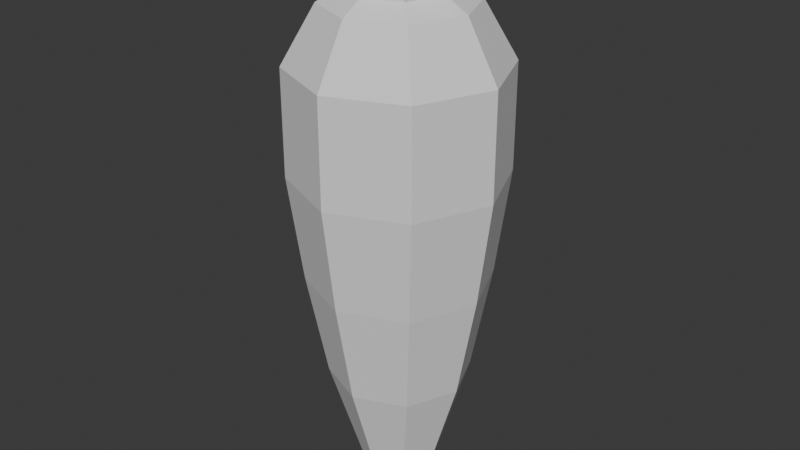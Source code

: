 # Source: NouseCarrotSnowman.blend  (saved by Blender 4.2.66; exported with 4.5.12 LTS)
import bpy
from mathutils import Matrix  # noqa: F401  (used for matrix-valued properties, if any)

bpy.ops.wm.read_factory_settings(use_empty=True)
scene = bpy.context.scene
scene.name = 'Scene'

# ---- collections
col_collection = bpy.data.collections.new('Collection'); scene.collection.children.link(col_collection)

# ---- world
world_world = bpy.data.worlds.new('World'); scene.world = world_world
world_world.use_nodes = True; world_world.node_tree.nodes.clear()
_N = world_world.node_tree.nodes; _L = world_world.node_tree.links
n0 = _N.new('ShaderNodeOutputWorld'); n0.name = 'World Output'; n0.location = (300, 300)
n1 = _N.new('ShaderNodeBackground'); n1.name = 'Background'; n1.location = (10, 300)
n1.inputs[0].default_value = (0.05088, 0.05088, 0.05088, 1.0)
_L.new(n1.outputs[0], n0.inputs[0])
n0.is_active_output = True
world_world.color = (0.05088, 0.05088, 0.05088)
world_world.sun_shadow_jitter_overblur = 0.0

# ---- meshes
me_cylinder = bpy.data.meshes.new('Cylinder')
me_cylinder.from_pydata([(1.863e-09, 3.725e-09, -1.104), (3.725e-09, 0.0, 1.326), (-3.02e-10, 0.6772, -0.5), (6.632e-10, 0.8671, -2.98e-08), (0.0, 1.0, 0.5), (0.7071, 0.7071, 0.5), (0.6132, 0.6132, -2.98e-08), (0.4789, 0.4789, -0.5), (1.0, 0.0, 0.5), (0.8671, 6.632e-10, -2.98e-08), (0.6772, 1.338e-09, -0.5), (0.7071, -0.7071, 0.5), (0.6132, -0.6132, -2.98e-08), (0.4789, -0.4789, -0.5), (0.0, -1.0, 0.5), (6.632e-10, -0.8671, -2.98e-08), (-3.02e-10, -0.6772, -0.5), (-0.7071, -0.7071, 0.5), (-0.6132, -0.6132, -2.98e-08), (-0.4789, -0.4789, -0.5), (-1.0, 0.0, 0.5), (-0.8671, 6.632e-10, -2.98e-08), (-0.6772, 1.338e-09, -0.5), (-0.7071, 0.7071, 0.5), (-0.6132, 0.6132, -2.98e-08), (-0.4789, 0.4789, -0.5), (0.7071, 0.7071, 1.0), (0.0, 1.0, 1.0), (1.0, 0.0, 1.0), (0.7071, -0.7071, 1.0), (0.0, -1.0, 1.0), (-0.7071, -0.7071, 1.0), (-1.0, 0.0, 1.0), (-0.7071, 0.7071, 1.0), (0.4889, 0.4889, 1.267), (0.0, 0.6913, 1.267), (0.6913, 0.0, 1.267), (0.4889, -0.4889, 1.267), (0.0, -0.6913, 1.267), (-0.4889, -0.4889, 1.267), (-0.6913, 0.0, 1.267), (-0.4889, 0.4889, 1.267), (0.3421, 0.3421, 1.326), (0.0, 0.4838, 1.326), (0.4838, 0.0, 1.326), (0.3421, -0.3421, 1.326), (0.0, -0.4838, 1.326), (-0.3421, -0.3421, 1.326), (-0.4838, 0.0, 1.326), (-0.3421, 0.3421, 1.326), (0.3306, 0.3678, 1.599), (-0.0115, 0.5096, 1.599), (-0.3536, 0.3678, 1.599), (-0.4953, 0.02572, 1.599), (-0.0115, 0.02572, 1.599), (0.6086, -0.007153, 1.538), (0.4669, 0.335, 1.538), (0.4669, -0.3493, 1.538), (0.1248, -0.007153, 1.538), (-0.05377, -0.5483, 1.547), (0.2884, -0.4066, 1.547), (-0.3959, -0.4066, 1.547), (-0.5376, -0.06444, 1.547), (-0.05377, -0.06444, 1.547), (-1.654e-10, 0.371, -1.0), (0.2623, 0.2623, -1.0), (0.371, 7.328e-10, -1.0), (0.2623, -0.2623, -1.0), (-1.654e-10, -0.371, -1.0), (-0.2623, -0.2623, -1.0), (-0.371, 7.328e-10, -1.0), (-0.2623, 0.2623, -1.0)], [], [(4, 27, 26, 5), (5, 26, 28, 8), (8, 28, 29, 11), (11, 29, 30, 14), (14, 30, 31, 17), (17, 31, 32, 20), (20, 32, 33, 23), (23, 33, 27, 4), (71, 25, 2, 64), (25, 24, 3, 2), (24, 23, 4, 3), (70, 22, 25, 71), (22, 21, 24, 25), (21, 20, 23, 24), (69, 19, 22, 70), (19, 18, 21, 22), (18, 17, 20, 21), (68, 16, 19, 69), (16, 15, 18, 19), (15, 14, 17, 18), (67, 13, 16, 68), (13, 12, 15, 16), (12, 11, 14, 15), (66, 10, 13, 67), (10, 9, 12, 13), (9, 8, 11, 12), (65, 7, 10, 66), (7, 6, 9, 10), (6, 5, 8, 9), (64, 2, 7, 65), (2, 3, 6, 7), (3, 4, 5, 6), (35, 34, 26, 27), (34, 36, 28, 26), (36, 37, 29, 28), (37, 38, 30, 29), (38, 39, 31, 30), (39, 40, 32, 31), (40, 41, 33, 32), (41, 35, 27, 33), (43, 42, 34, 35), (42, 44, 36, 34), (44, 45, 37, 36), (45, 46, 38, 37), (46, 47, 39, 38), (47, 48, 40, 39), (48, 49, 41, 40), (49, 43, 35, 41), (43, 49, 52, 51), (44, 42, 56, 55), (45, 44, 55, 57), (48, 47, 61, 62), (1, 48, 62, 63), (47, 46, 59, 61), (42, 43, 51, 50), (48, 1, 54, 53), (54, 50, 51), (54, 52, 53), (54, 51, 52), (49, 48, 53, 52), (1, 42, 50, 54), (58, 55, 56), (58, 57, 55), (1, 45, 57, 58), (42, 1, 58, 56), (63, 59, 60), (63, 61, 59), (63, 62, 61), (46, 45, 60, 59), (45, 1, 63, 60), (0, 64, 65), (0, 65, 66), (0, 66, 67), (0, 67, 68), (0, 68, 69), (0, 69, 70), (0, 70, 71), (0, 71, 64)])
_uv = me_cylinder.uv_layers.new(name='UVMap')
_uv.uv.foreach_set('vector', [1.0, 0.875, 1.0, 1.0, 0.875, 1.0, 0.875, 0.875, 0.875, 0.875, 0.875, 1.0, 0.75, 1.0, 0.75, 0.875, 0.75, 0.875, 0.75, 1.0, 0.625, 1.0, 0.625, 0.875, 0.625, 0.875, 0.625, 1.0, 0.5, 1.0, 0.5, 0.875, 0.5, 0.875, 0.5, 1.0, 0.375, 1.0, 0.375, 0.875, 0.375, 0.875, 0.375, 1.0, 0.25, 1.0, 0.25, 0.875, 0.25, 0.875, 0.25, 1.0, 0.125, 1.0, 0.125, 0.875, 0.125, 0.875, 0.125, 1.0, 0.0, 1.0, 0.0, 0.875, 0.125, 0.5, 0.125, 0.625, 0.0, 0.625, 0.0, 0.5, 0.125, 0.625, 0.125, 0.75, 0.0, 0.75, 0.0, 0.625, 0.125, 0.75, 0.125, 0.875, 0.0, 0.875, 0.0, 0.75, 0.25, 0.5, 0.25, 0.625, 0.125, 0.625, 0.125, 0.5, 0.25, 0.625, 0.25, 0.75, 0.125, 0.75, 0.125, 0.625, 0.25, 0.75, 0.25, 0.875, 0.125, 0.875, 0.125, 0.75, 0.375, 0.5, 0.375, 0.625, 0.25, 0.625, 0.25, 0.5, 0.375, 0.625, 0.375, 0.75, 0.25, 0.75, 0.25, 0.625, 0.375, 0.75, 0.375, 0.875, 0.25, 0.875, 0.25, 0.75, 0.5, 0.5, 0.5, 0.625, 0.375, 0.625, 0.375, 0.5, 0.5, 0.625, 0.5, 0.75, 0.375, 0.75, 0.375, 0.625, 0.5, 0.75, 0.5, 0.875, 0.375, 0.875, 0.375, 0.75, 0.625, 0.5, 0.625, 0.625, 0.5, 0.625, 0.5, 0.5, 0.625, 0.625, 0.625, 0.75, 0.5, 0.75, 0.5, 0.625, 0.625, 0.75, 0.625, 0.875, 0.5, 0.875, 0.5, 0.75, 0.75, 0.5, 0.75, 0.625, 0.625, 0.625, 0.625, 0.5, 0.75, 0.625, 0.75, 0.75, 0.625, 0.75, 0.625, 0.625, 0.75, 0.75, 0.75, 0.875, 0.625, 0.875, 0.625, 0.75, 0.875, 0.5, 0.875, 0.625, 0.75, 0.625, 0.75, 0.5, 0.875, 0.625, 0.875, 0.75, 0.75, 0.75, 0.75, 0.625, 0.875, 0.75, 0.875, 0.875, 0.75, 0.875, 0.75, 0.75, 1.0, 0.5, 1.0, 0.625, 0.875, 0.625, 0.875, 0.5, 1.0, 0.625, 1.0, 0.75, 0.875, 0.75, 0.875, 0.625, 1.0, 0.75, 1.0, 0.875, 0.875, 0.875, 0.875, 0.75, 0.25, 0.4159, 0.3673, 0.3673, 0.4197, 0.4197, 0.25, 0.49, 0.3673, 0.3673, 0.4159, 0.25, 0.49, 0.25, 0.4197, 0.4197, 0.4159, 0.25, 0.3673, 0.1327, 0.4197, 0.08029, 0.49, 0.25, 0.3673, 0.1327, 0.25, 0.08408, 0.25, 0.01, 0.4197, 0.08029, 0.25, 0.08408, 0.1327, 0.1327, 0.08029, 0.08029, 0.25, 0.01, 0.1327, 0.1327, 0.08408, 0.25, 0.01, 0.25, 0.08029, 0.08029, 0.08408, 0.25, 0.1327, 0.3673, 0.08029, 0.4197, 0.01, 0.25, 0.1327, 0.3673, 0.25, 0.4159, 0.25, 0.49, 0.08029, 0.4197, 0.25, 0.3661, 0.3321, 0.3321, 0.3673, 0.3673, 0.25, 0.4159, 0.3321, 0.3321, 0.3661, 0.25, 0.4159, 0.25, 0.3673, 0.3673, 0.3661, 0.25, 0.3321, 0.1679, 0.3673, 0.1327, 0.4159, 0.25, 0.3321, 0.1679, 0.25, 0.1339, 0.25, 0.08408, 0.3673, 0.1327, 0.25, 0.1339, 0.1679, 0.1679, 0.1327, 0.1327, 0.25, 0.08408, 0.1679, 0.1679, 0.1339, 0.25, 0.08408, 0.25, 0.1327, 0.1327, 0.1339, 0.25, 0.1679, 0.3321, 0.1327, 0.3673, 0.08408, 0.25, 0.1679, 0.3321, 0.25, 0.3661, 0.25, 0.4159, 0.1327, 0.3673, 0.25, 0.3661, 0.1679, 0.3321, 0.1679, 0.3321, 0.25, 0.3661, 0.3661, 0.25, 0.3321, 0.3321, 0.3321, 0.3321, 0.3661, 0.25, 0.3321, 0.1679, 0.3661, 0.25, 0.3661, 0.25, 0.3321, 0.1679, 0.1339, 0.25, 0.1679, 0.1679, 0.1679, 0.1679, 0.1339, 0.25, 0.1953, 0.25, 0.1339, 0.25, 0.1339, 0.25, 0.1953, 0.25, 0.1679, 0.1679, 0.25, 0.1339, 0.25, 0.1339, 0.1679, 0.1679, 0.3321, 0.3321, 0.25, 0.3661, 0.25, 0.3661, 0.3321, 0.3321, 0.1339, 0.25, 0.1953, 0.25, 0.1953, 0.25, 0.1339, 0.25, 0.2887, 0.2887, 0.3321, 0.3321, 0.25, 0.3661, 0.2113, 0.2887, 0.1679, 0.3321, 0.1339, 0.25, 0.25, 0.3047, 0.25, 0.3661, 0.1679, 0.3321, 0.1679, 0.3321, 0.1339, 0.25, 0.1339, 0.25, 0.1679, 0.3321, 0.3047, 0.25, 0.3321, 0.3321, 0.3321, 0.3321, 0.3047, 0.25, 0.3047, 0.25, 0.3661, 0.25, 0.3321, 0.3321, 0.2887, 0.2113, 0.3321, 0.1679, 0.3661, 0.25, 0.25, 0.1953, 0.3321, 0.1679, 0.3321, 0.1679, 0.25, 0.1953, 0.3321, 0.3321, 0.3047, 0.25, 0.3047, 0.25, 0.3321, 0.3321, 0.25, 0.1953, 0.25, 0.1339, 0.3321, 0.1679, 0.2113, 0.2113, 0.1679, 0.1679, 0.25, 0.1339, 0.1953, 0.25, 0.1339, 0.25, 0.1679, 0.1679, 0.25, 0.1339, 0.3321, 0.1679, 0.3321, 0.1679, 0.25, 0.1339, 0.3321, 0.1679, 0.25, 0.1953, 0.25, 0.1953, 0.3321, 0.1679, 0.75, 0.4201, 0.75, 0.49, 0.9197, 0.4197, 0.8703, 0.3703, 0.9197, 0.4197, 0.99, 0.25, 0.9201, 0.25, 0.99, 0.25, 0.9197, 0.08029, 0.8703, 0.1297, 0.9197, 0.08029, 0.75, 0.01, 0.75, 0.07989, 0.75, 0.01, 0.5803, 0.08029, 0.6297, 0.1297, 0.5803, 0.08029, 0.51, 0.25, 0.5799, 0.25, 0.51, 0.25, 0.5803, 0.4197, 0.6297, 0.3703, 0.5803, 0.4197, 0.75, 0.49])
me_cylinder.update()

# ---- objects
ob_cylinder = bpy.data.objects.new('Cylinder', me_cylinder)

# ---- transforms, parenting, visibility, modifiers, constraints
ob_cylinder.location = (0.0, 0.0, 0.0)
ob_cylinder.scale = (0.4976, 0.4976, 1.0)

# ---- collection membership
col_collection.objects.link(ob_cylinder)

# ---- scene / render settings (as saved in the file)
scene.frame_start = 1; scene.frame_end = 250; scene.frame_set(1)
scene.render.engine = 'BLENDER_EEVEE_NEXT'
bpy.context.view_layer.update()

# ---- added for rendering (the .blend has no active camera and no usable light): camera, sun
cam_auto = bpy.data.cameras.new('AutoCamera')
cam_auto.lens = 50.0
cam_auto.sensor_width = 36.0
cam_auto.clip_end = 1000.0
ob_auto_camera = bpy.data.objects.new('AutoCamera', cam_auto)
scene.collection.objects.link(ob_auto_camera)
ob_auto_camera.location = (2.81945, -3.38334, 2.50272)
ob_auto_camera.rotation_euler = (1.09748, -7.21219e-08, 0.694738)
scene.camera = ob_auto_camera
light_auto_sun = bpy.data.lights.new('AutoSun', 'SUN')
light_auto_sun.energy = 3.0
light_auto_sun.angle = 0.0523599
ob_auto_sun = bpy.data.objects.new('AutoSun', light_auto_sun)
scene.collection.objects.link(ob_auto_sun)
ob_auto_sun.rotation_euler = (0.872665, 0.174533, 0.523599)
bpy.context.view_layer.update()
